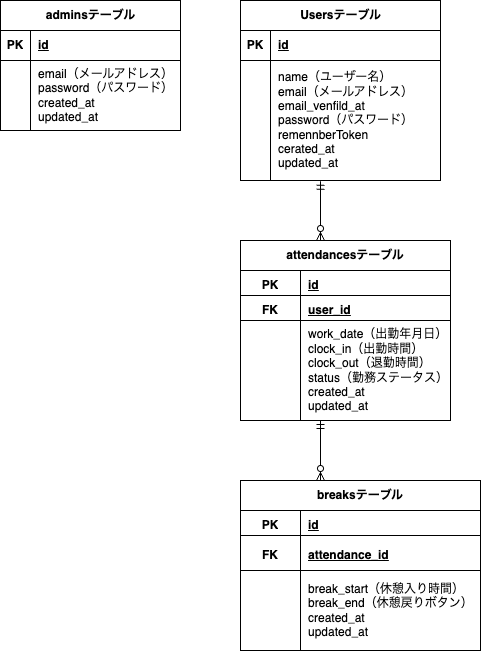

The diagram above was exported from draw.io. Its source (the exported page's mxGraphModel, read from the mxfile embedded in the PNG):
<mxGraphModel dx="775" dy="473" grid="1" gridSize="10" guides="1" tooltips="1" connect="1" arrows="1" fold="1" page="1" pageScale="1" pageWidth="3200" pageHeight="2000" math="0" shadow="0">
  <root>
    <mxCell id="0" />
    <mxCell id="1" parent="0" />
    <mxCell id="2" value="Usersテーブル" style="shape=table;startSize=30;container=1;collapsible=1;childLayout=tableLayout;fixedRows=1;rowLines=0;fontStyle=1;align=center;resizeLast=1;html=1;strokeWidth=1;swimlaneLine=1;strokeColor=default;" parent="1" vertex="1">
      <mxGeometry x="280" y="40" width="200" height="180" as="geometry">
        <mxRectangle x="310" y="80" width="120" height="30" as="alternateBounds" />
      </mxGeometry>
    </mxCell>
    <mxCell id="3" value="" style="shape=tableRow;horizontal=0;startSize=0;swimlaneHead=0;swimlaneBody=0;fillColor=none;collapsible=0;dropTarget=0;points=[[0,0.5],[1,0.5]];portConstraint=eastwest;top=0;left=0;right=0;bottom=1;" parent="2" vertex="1">
      <mxGeometry y="30" width="200" height="30" as="geometry" />
    </mxCell>
    <mxCell id="4" value="PK" style="shape=partialRectangle;connectable=0;fillColor=none;top=0;left=0;bottom=0;right=0;fontStyle=1;overflow=hidden;whiteSpace=wrap;html=1;" parent="3" vertex="1">
      <mxGeometry width="30" height="30" as="geometry">
        <mxRectangle width="30" height="30" as="alternateBounds" />
      </mxGeometry>
    </mxCell>
    <mxCell id="5" value="id" style="shape=partialRectangle;connectable=0;fillColor=none;top=0;left=0;bottom=0;right=0;align=left;spacingLeft=6;fontStyle=5;overflow=hidden;whiteSpace=wrap;html=1;" parent="3" vertex="1">
      <mxGeometry x="30" width="170" height="30" as="geometry">
        <mxRectangle width="170" height="30" as="alternateBounds" />
      </mxGeometry>
    </mxCell>
    <mxCell id="6" value="" style="shape=tableRow;horizontal=0;startSize=0;swimlaneHead=0;swimlaneBody=0;fillColor=none;collapsible=0;dropTarget=0;points=[[0,0.5],[1,0.5]];portConstraint=eastwest;top=0;left=0;right=0;bottom=0;" parent="2" vertex="1">
      <mxGeometry y="60" width="200" height="120" as="geometry" />
    </mxCell>
    <mxCell id="7" value="" style="shape=partialRectangle;connectable=0;fillColor=none;top=0;left=0;bottom=0;right=0;editable=1;overflow=hidden;whiteSpace=wrap;html=1;" parent="6" vertex="1">
      <mxGeometry width="30" height="120" as="geometry">
        <mxRectangle width="30" height="120" as="alternateBounds" />
      </mxGeometry>
    </mxCell>
    <mxCell id="8" value="name（ユーザー名）&lt;div&gt;email（メールアドレス）&lt;/div&gt;&lt;div&gt;email_venfild_at&lt;/div&gt;&lt;div&gt;password（パスワード）&lt;/div&gt;&lt;div&gt;remennberToken&lt;/div&gt;&lt;div&gt;cerated_at&lt;/div&gt;&lt;div&gt;updated_at&lt;/div&gt;" style="shape=partialRectangle;connectable=0;fillColor=none;top=0;left=0;bottom=0;right=0;align=left;spacingLeft=6;overflow=hidden;whiteSpace=wrap;html=1;" parent="6" vertex="1">
      <mxGeometry x="30" width="170" height="120" as="geometry">
        <mxRectangle width="170" height="120" as="alternateBounds" />
      </mxGeometry>
    </mxCell>
    <mxCell id="20" value="adminsテーブル" style="shape=table;startSize=30;container=1;collapsible=1;childLayout=tableLayout;fixedRows=1;rowLines=0;fontStyle=1;align=center;resizeLast=1;html=1;" vertex="1" parent="1">
      <mxGeometry x="40" y="40" width="180" height="130" as="geometry" />
    </mxCell>
    <mxCell id="21" value="" style="shape=tableRow;horizontal=0;startSize=0;swimlaneHead=0;swimlaneBody=0;fillColor=none;collapsible=0;dropTarget=0;points=[[0,0.5],[1,0.5]];portConstraint=eastwest;top=0;left=0;right=0;bottom=1;" vertex="1" parent="20">
      <mxGeometry y="30" width="180" height="30" as="geometry" />
    </mxCell>
    <mxCell id="22" value="PK" style="shape=partialRectangle;connectable=0;fillColor=none;top=0;left=0;bottom=0;right=0;fontStyle=1;overflow=hidden;whiteSpace=wrap;html=1;" vertex="1" parent="21">
      <mxGeometry width="30" height="30" as="geometry">
        <mxRectangle width="30" height="30" as="alternateBounds" />
      </mxGeometry>
    </mxCell>
    <mxCell id="23" value="id" style="shape=partialRectangle;connectable=0;fillColor=none;top=0;left=0;bottom=0;right=0;align=left;spacingLeft=6;fontStyle=5;overflow=hidden;whiteSpace=wrap;html=1;" vertex="1" parent="21">
      <mxGeometry x="30" width="150" height="30" as="geometry">
        <mxRectangle width="150" height="30" as="alternateBounds" />
      </mxGeometry>
    </mxCell>
    <mxCell id="24" value="" style="shape=tableRow;horizontal=0;startSize=0;swimlaneHead=0;swimlaneBody=0;fillColor=none;collapsible=0;dropTarget=0;points=[[0,0.5],[1,0.5]];portConstraint=eastwest;top=0;left=0;right=0;bottom=0;" vertex="1" parent="20">
      <mxGeometry y="60" width="180" height="70" as="geometry" />
    </mxCell>
    <mxCell id="25" value="" style="shape=partialRectangle;connectable=0;fillColor=none;top=0;left=0;bottom=0;right=0;editable=1;overflow=hidden;whiteSpace=wrap;html=1;" vertex="1" parent="24">
      <mxGeometry width="30" height="70" as="geometry">
        <mxRectangle width="30" height="70" as="alternateBounds" />
      </mxGeometry>
    </mxCell>
    <mxCell id="26" value="email（メールアドレス）&lt;div&gt;password（パスワード）&lt;/div&gt;&lt;div&gt;created_at&lt;/div&gt;&lt;div&gt;updated_at&lt;/div&gt;" style="shape=partialRectangle;connectable=0;fillColor=none;top=0;left=0;bottom=0;right=0;align=left;spacingLeft=6;overflow=hidden;whiteSpace=wrap;html=1;" vertex="1" parent="24">
      <mxGeometry x="30" width="150" height="70" as="geometry">
        <mxRectangle width="150" height="70" as="alternateBounds" />
      </mxGeometry>
    </mxCell>
    <mxCell id="33" value="" style="fontSize=12;html=1;endArrow=ERzeroToMany;startArrow=ERmandOne;exitX=0.4;exitY=1.007;exitDx=0;exitDy=0;exitPerimeter=0;" edge="1" parent="1" source="6">
      <mxGeometry width="100" height="100" relative="1" as="geometry">
        <mxPoint x="360" y="230" as="sourcePoint" />
        <mxPoint x="360" y="280" as="targetPoint" />
      </mxGeometry>
    </mxCell>
    <mxCell id="37" value="attendancesテーブル" style="shape=table;startSize=30;container=1;collapsible=1;childLayout=tableLayout;fixedRows=1;rowLines=0;fontStyle=1;align=center;resizeLast=1;html=1;whiteSpace=wrap;" vertex="1" parent="1">
      <mxGeometry x="280" y="280" width="210" height="180" as="geometry">
        <mxRectangle x="280" y="280" width="150" height="30" as="alternateBounds" />
      </mxGeometry>
    </mxCell>
    <mxCell id="38" value="" style="shape=tableRow;horizontal=0;startSize=0;swimlaneHead=0;swimlaneBody=0;fillColor=none;collapsible=0;dropTarget=0;points=[[0,0.5],[1,0.5]];portConstraint=eastwest;top=0;left=0;right=0;bottom=0;html=1;strokeColor=default;swimlaneLine=1;" vertex="1" parent="37">
      <mxGeometry y="30" width="210" height="30" as="geometry" />
    </mxCell>
    <mxCell id="39" value="PK" style="shape=partialRectangle;connectable=0;fillColor=none;top=0;left=0;bottom=0;right=0;fontStyle=1;overflow=hidden;html=1;whiteSpace=wrap;" vertex="1" parent="38">
      <mxGeometry width="60" height="30" as="geometry">
        <mxRectangle width="60" height="30" as="alternateBounds" />
      </mxGeometry>
    </mxCell>
    <mxCell id="40" value="id" style="shape=partialRectangle;connectable=0;fillColor=none;top=0;left=0;bottom=0;right=0;align=left;spacingLeft=6;fontStyle=5;overflow=hidden;html=1;whiteSpace=wrap;" vertex="1" parent="38">
      <mxGeometry x="60" width="150" height="30" as="geometry">
        <mxRectangle width="150" height="30" as="alternateBounds" />
      </mxGeometry>
    </mxCell>
    <mxCell id="41" value="" style="shape=tableRow;horizontal=0;startSize=0;swimlaneHead=0;swimlaneBody=0;fillColor=none;collapsible=0;dropTarget=0;points=[[0,0.5],[1,0.5]];portConstraint=eastwest;top=0;left=0;right=0;bottom=1;html=1;strokeColor=default;" vertex="1" parent="37">
      <mxGeometry y="60" width="210" height="20" as="geometry" />
    </mxCell>
    <mxCell id="42" value="FK" style="shape=partialRectangle;connectable=0;fillColor=none;top=0;left=0;bottom=0;right=0;fontStyle=1;overflow=hidden;html=1;whiteSpace=wrap;" vertex="1" parent="41">
      <mxGeometry width="60" height="20" as="geometry">
        <mxRectangle width="60" height="20" as="alternateBounds" />
      </mxGeometry>
    </mxCell>
    <mxCell id="43" value="user_id" style="shape=partialRectangle;connectable=0;fillColor=none;top=0;left=0;bottom=0;right=0;align=left;spacingLeft=6;fontStyle=5;overflow=hidden;html=1;whiteSpace=wrap;" vertex="1" parent="41">
      <mxGeometry x="60" width="150" height="20" as="geometry">
        <mxRectangle width="150" height="20" as="alternateBounds" />
      </mxGeometry>
    </mxCell>
    <mxCell id="44" value="" style="shape=tableRow;horizontal=0;startSize=0;swimlaneHead=0;swimlaneBody=0;fillColor=none;collapsible=0;dropTarget=0;points=[[0,0.5],[1,0.5]];portConstraint=eastwest;top=0;left=0;right=0;bottom=0;html=1;" vertex="1" parent="37">
      <mxGeometry y="80" width="210" height="100" as="geometry" />
    </mxCell>
    <mxCell id="45" value="" style="shape=partialRectangle;connectable=0;fillColor=none;top=0;left=0;bottom=0;right=0;editable=1;overflow=hidden;html=1;whiteSpace=wrap;" vertex="1" parent="44">
      <mxGeometry width="60" height="100" as="geometry">
        <mxRectangle width="60" height="100" as="alternateBounds" />
      </mxGeometry>
    </mxCell>
    <mxCell id="46" value="work_date（出勤年月日）&lt;div&gt;clock_in（出勤時間）&lt;/div&gt;&lt;div&gt;clock_out（退勤時間）&lt;/div&gt;&lt;div&gt;status（勤務ステータス）&lt;/div&gt;&lt;div&gt;created_at&lt;/div&gt;&lt;div&gt;updated_at&lt;/div&gt;" style="shape=partialRectangle;connectable=0;fillColor=none;top=0;left=0;bottom=0;right=0;align=left;spacingLeft=6;overflow=hidden;html=1;whiteSpace=wrap;" vertex="1" parent="44">
      <mxGeometry x="60" width="150" height="100" as="geometry">
        <mxRectangle width="150" height="100" as="alternateBounds" />
      </mxGeometry>
    </mxCell>
    <mxCell id="50" value="" style="line;strokeWidth=1;rotatable=0;dashed=0;labelPosition=right;align=left;verticalAlign=middle;spacingTop=0;spacingLeft=6;points=[];portConstraint=eastwest;" vertex="1" parent="1">
      <mxGeometry x="280" y="330" width="210" height="10" as="geometry" />
    </mxCell>
    <mxCell id="51" value="" style="fontSize=12;html=1;endArrow=ERzeroToMany;startArrow=ERmandOne;" edge="1" parent="1">
      <mxGeometry width="100" height="100" relative="1" as="geometry">
        <mxPoint x="360" y="460" as="sourcePoint" />
        <mxPoint x="360" y="520" as="targetPoint" />
      </mxGeometry>
    </mxCell>
    <mxCell id="54" value="breaksテーブル" style="shape=table;startSize=30;container=1;collapsible=1;childLayout=tableLayout;fixedRows=1;rowLines=0;fontStyle=1;align=center;resizeLast=1;html=1;whiteSpace=wrap;" vertex="1" parent="1">
      <mxGeometry x="280" y="520" width="240" height="170" as="geometry" />
    </mxCell>
    <mxCell id="55" value="" style="shape=tableRow;horizontal=0;startSize=0;swimlaneHead=0;swimlaneBody=0;fillColor=none;collapsible=0;dropTarget=0;points=[[0,0.5],[1,0.5]];portConstraint=eastwest;top=0;left=0;right=0;bottom=0;html=1;" vertex="1" parent="54">
      <mxGeometry y="30" width="240" height="30" as="geometry" />
    </mxCell>
    <mxCell id="56" value="PK" style="shape=partialRectangle;connectable=0;fillColor=none;top=0;left=0;bottom=0;right=0;fontStyle=1;overflow=hidden;html=1;whiteSpace=wrap;" vertex="1" parent="55">
      <mxGeometry width="60" height="30" as="geometry">
        <mxRectangle width="60" height="30" as="alternateBounds" />
      </mxGeometry>
    </mxCell>
    <mxCell id="57" value="id" style="shape=partialRectangle;connectable=0;fillColor=none;top=0;left=0;bottom=0;right=0;align=left;spacingLeft=6;fontStyle=5;overflow=hidden;html=1;whiteSpace=wrap;" vertex="1" parent="55">
      <mxGeometry x="60" width="180" height="30" as="geometry">
        <mxRectangle width="180" height="30" as="alternateBounds" />
      </mxGeometry>
    </mxCell>
    <mxCell id="58" value="" style="shape=tableRow;horizontal=0;startSize=0;swimlaneHead=0;swimlaneBody=0;fillColor=none;collapsible=0;dropTarget=0;points=[[0,0.5],[1,0.5]];portConstraint=eastwest;top=0;left=0;right=0;bottom=1;html=1;" vertex="1" parent="54">
      <mxGeometry y="60" width="240" height="30" as="geometry" />
    </mxCell>
    <mxCell id="59" value="FK" style="shape=partialRectangle;connectable=0;fillColor=none;top=0;left=0;bottom=0;right=0;fontStyle=1;overflow=hidden;html=1;whiteSpace=wrap;" vertex="1" parent="58">
      <mxGeometry width="60" height="30" as="geometry">
        <mxRectangle width="60" height="30" as="alternateBounds" />
      </mxGeometry>
    </mxCell>
    <mxCell id="60" value="attendance_id" style="shape=partialRectangle;connectable=0;fillColor=none;top=0;left=0;bottom=0;right=0;align=left;spacingLeft=6;fontStyle=5;overflow=hidden;html=1;whiteSpace=wrap;" vertex="1" parent="58">
      <mxGeometry x="60" width="180" height="30" as="geometry">
        <mxRectangle width="180" height="30" as="alternateBounds" />
      </mxGeometry>
    </mxCell>
    <mxCell id="61" value="" style="shape=tableRow;horizontal=0;startSize=0;swimlaneHead=0;swimlaneBody=0;fillColor=none;collapsible=0;dropTarget=0;points=[[0,0.5],[1,0.5]];portConstraint=eastwest;top=0;left=0;right=0;bottom=0;html=1;" vertex="1" parent="54">
      <mxGeometry y="90" width="240" height="80" as="geometry" />
    </mxCell>
    <mxCell id="62" value="" style="shape=partialRectangle;connectable=0;fillColor=none;top=0;left=0;bottom=0;right=0;editable=1;overflow=hidden;html=1;whiteSpace=wrap;" vertex="1" parent="61">
      <mxGeometry width="60" height="80" as="geometry">
        <mxRectangle width="60" height="80" as="alternateBounds" />
      </mxGeometry>
    </mxCell>
    <mxCell id="63" value="break_start（休憩入り時間）&lt;div&gt;break_end（休憩戻りボタン）&lt;/div&gt;&lt;div&gt;created_at&lt;/div&gt;&lt;div&gt;updated_at&lt;/div&gt;" style="shape=partialRectangle;connectable=0;fillColor=none;top=0;left=0;bottom=0;right=0;align=left;spacingLeft=6;overflow=hidden;html=1;whiteSpace=wrap;" vertex="1" parent="61">
      <mxGeometry x="60" width="180" height="80" as="geometry">
        <mxRectangle width="180" height="80" as="alternateBounds" />
      </mxGeometry>
    </mxCell>
    <mxCell id="67" value="" style="line;strokeWidth=1;rotatable=0;dashed=0;labelPosition=right;align=left;verticalAlign=middle;spacingTop=0;spacingLeft=6;points=[];portConstraint=eastwest;" vertex="1" parent="1">
      <mxGeometry x="280" y="570" width="240" height="10" as="geometry" />
    </mxCell>
  </root>
</mxGraphModel>